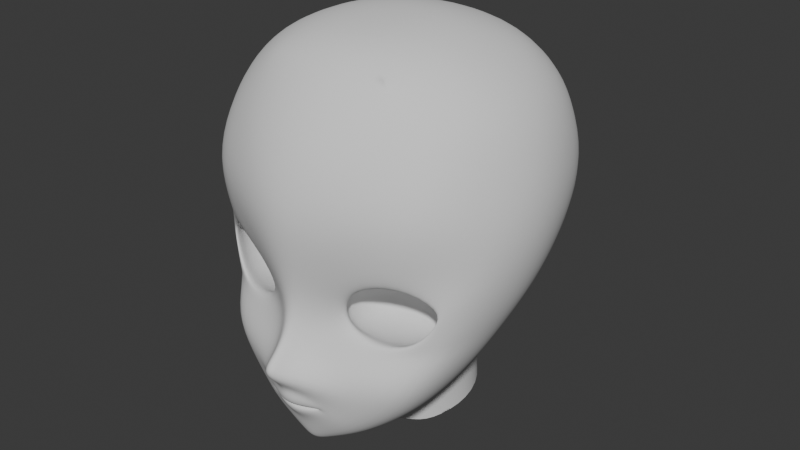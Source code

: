 # Source: regular.blend  (saved by Blender 5.0.119; exported with 4.5.12 LTS)
import bpy
from mathutils import Matrix  # noqa: F401  (used for matrix-valued properties, if any)

bpy.ops.wm.read_factory_settings(use_empty=True)
scene = bpy.context.scene
scene.name = 'Scene'

# ---- collections
col_collection = bpy.data.collections.new('Collection'); scene.collection.children.link(col_collection)

# ---- world
world_world = bpy.data.worlds.new('World'); scene.world = world_world
world_world.use_nodes = True; world_world.node_tree.nodes.clear()
_N = world_world.node_tree.nodes; _L = world_world.node_tree.links
n0 = _N.new('ShaderNodeOutputWorld'); n0.name = 'World Output'; n0.location = (200, 100)
n1 = _N.new('ShaderNodeBackground'); n1.name = 'Background'; n1.location = (-200, 100)
n1.inputs[0].default_value = (0.05088, 0.05088, 0.05088, 1.0)
_L.new(n1.outputs[0], n0.inputs[0])
n0.is_active_output = True
world_world.color = (0.05088, 0.05088, 0.05088)
world_world.sun_shadow_jitter_overblur = 0.0

# ---- meshes
me_plane = bpy.data.meshes.new('Plane')
me_plane.from_pydata([(0.5008, -0.4229, 0.5799), (0.0, -0.6963, 0.2817), (0.3465, -0.5016, 0.4494), (0.2444, -0.5554, 0.3884), (0.08497, -0.6411, 0.3223), (0.8554, -0.1689, 1.613), (0.8455, -0.1948, 1.384), (0.7742, -0.2273, 1.142), (0.7191, -0.2688, 1.004), (0.6341, -0.3452, 0.7821), (0.0, -0.7407, 0.3206), (0.0, -0.7866, 0.4733), (0.0, -0.9045, 0.7144), (0.0, -1.002, 0.8107), (0.0, -1.009, 0.865), (0.0, -0.9526, 0.9081), (0.0, -0.8575, 1.005), (0.0, -0.8326, 1.158), (0.0, -0.8824, 1.352), (0.0, -0.936, 1.629), (0.02434, -0.9236, 0.9196), (0.02564, -0.9959, 0.865), (0.01995, -0.8545, 1.019), (0.03897, -0.8235, 1.163), (0.1129, -0.8575, 1.369), (0.2024, -0.8893, 1.624), (0.06012, -0.968, 0.7968), (0.3546, -0.786, 0.8348), (0.2914, -0.7929, 0.7245), (0.4009, -0.7132, 0.9336), (0.4204, -0.6783, 0.9794), (0.5466, -0.7033, 1.424), (0.6405, -0.6752, 1.643), (0.2223, -0.8066, 0.6309), (0.6065, -0.6952, 0.8136), (0.5162, -0.6916, 0.6512), (0.6703, -0.5543, 0.9902), (0.7229, -0.4784, 1.136), (0.7672, -0.4644, 1.377), (0.7863, -0.435, 1.615), (0.3408, -0.7081, 0.497), (0.09473, -0.817, 0.8766), (0.116, -0.7708, 1.006), (0.1445, -0.7644, 1.16), (0.2619, -0.8036, 1.377), (0.4322, -0.7961, 1.626), (0.04754, -0.8837, 0.7171), (0.4928, -0.6753, 1.332), (0.5454, -0.6354, 1.023), (0.6283, -0.5926, 1.133), (0.6494, -0.58, 1.224), (0.2316, -0.7162, 1.025), (0.2057, -0.7317, 1.16), (0.3159, -0.7478, 1.288), (0.4235, -0.6437, 0.9822), (0.4814, -0.633, 1.317), (0.5556, -0.5886, 1.024), (0.6384, -0.5459, 1.134), (0.6596, -0.5332, 1.226), (0.2417, -0.6694, 1.026), (0.2158, -0.685, 1.162), (0.326, -0.701, 1.29), (0.414, -0.5458, 0.9456), (0.4797, -0.5355, 1.343), (0.5747, -0.5332, 0.9708), (0.6865, -0.4755, 1.119), (0.7151, -0.4584, 1.243), (0.1511, -0.6423, 0.9736), (0.1161, -0.6632, 1.156), (0.2649, -0.685, 1.329), (0.3964, -0.3532, 0.9413), (0.4686, -0.3466, 1.343), (0.5747, -0.3274, 0.9708), (0.6865, -0.3274, 1.119), (0.7151, -0.3274, 1.243), (0.1511, -0.3274, 0.9736), (0.1161, -0.3274, 1.156), (0.2649, -0.3274, 1.329), (0.425, -0.2481, 1.149), (0.06607, -0.7352, 0.3338), (0.2055, -0.7217, 0.4031), (0.07409, -0.7924, 0.496), (0.1704, -0.8017, 0.5491), (0.0, -0.8451, 0.5954), (0.0, -0.8563, 0.6092), (0.137, -0.8181, 0.6057), (0.0604, -0.8482, 0.6091), (0.07074, -0.8322, 0.5967), (0.133, -0.8162, 0.6029), (0.0, -0.7937, 0.5954), (0.0, -0.8048, 0.6092), (0.137, -0.7667, 0.6057), (0.0604, -0.7967, 0.6091), (0.07074, -0.7808, 0.5967), (0.133, -0.7648, 0.6029), (0.0, -0.7139, 0.4673), (0.0, -0.7273, 0.7312), (0.1547, -0.6815, 0.636), (0.06024, -0.7176, 0.7147), (0.06576, -0.6984, 0.4894), (0.163, -0.6792, 0.5559), (0.0, -0.4147, 0.4673), (0.0, -0.4147, 0.7312), (0.1547, -0.4147, 0.636), (0.06024, -0.4147, 0.7147), (0.06576, -0.4147, 0.4894), (0.163, -0.4147, 0.5559), (0.0, -0.8415, 0.5344), (0.07241, -0.831, 0.5454), (0.1517, -0.8089, 0.576), (0.1796, -0.8124, 0.6183), (0.05397, -0.8945, 0.6673), (0.0, -0.9089, 0.666), (0.0, -0.8605, 0.574), (0.1583, -0.8153, 0.612), (0.07158, -0.8488, 0.5801), (0.1423, -0.8126, 0.5894), (0.05718, -0.8731, 0.6118), (0.0, -0.8844, 0.6112), (0.8031, -0.1329, 1.88), (0.0, -0.8657, 1.876), (0.21, -0.8309, 1.876), (0.6158, -0.6024, 1.876), (0.7266, -0.3852, 1.883), (0.4205, -0.7361, 1.856), (0.8399, 0.1212, 1.616), (0.8229, 0.0923, 1.362), (0.7636, 0.06336, 1.147), (0.687, 0.01453, 0.9705), (0.7954, 0.1443, 1.861), (0.7064, 0.5307, 1.625), (0.6705, 0.5221, 1.387), (0.5944, 0.4419, 1.144), (0.5281, 0.3589, 1.006), (0.6487, 0.5006, 1.879), (0.4091, 0.8257, 1.63), (0.3852, 0.8144, 1.379), (0.3427, 0.7295, 1.165), (0.321, 0.6069, 1.009), (0.3664, 0.7684, 1.88), (0.0, 0.9087, 1.63), (0.0, 0.8853, 1.387), (0.0, 0.7835, 1.144), (0.0, 0.668, 1.006), (0.0, 0.8656, 1.88), (0.0, 0.5166, 0.253), (-0.2096, 0.4201, 0.2308), (-0.2964, 0.1872, 0.1773), (-0.2096, -0.04571, 0.1237), (0.0, -0.1422, 0.1015), (0.2096, -0.04571, 0.1237), (0.2964, 0.1872, 0.1773), (0.2096, 0.4201, 0.2308), (0.0, 0.4569, 0.6645), (-0.2416, 0.3631, 0.5661), (-0.3146, 0.1295, 0.5178), (-0.2225, -0.1021, 0.4141), (0.0, -0.198, 0.3712), (0.2225, -0.1021, 0.4141), (0.3146, 0.1295, 0.5178), (0.2416, 0.3631, 0.5661), (0.0, 0.5328, 0.8212), (-0.2848, 0.4113, 0.7606), (-0.4201, 0.0956, 0.6254), (-0.297, -0.2135, 0.4869), (0.0, -0.3416, 0.4296), (0.297, -0.2135, 0.4869), (0.4201, 0.0956, 0.6254), (0.2848, 0.4113, 0.7606), (0.1048, -0.09395, 0.1126), (0.1112, -0.15, 0.3927), (0.1485, -0.2775, 0.4583), (-0.1048, -0.09395, 0.1126), (-0.1112, -0.15, 0.3927), (-0.1485, -0.2775, 0.4583), (0.0, 0.5897, 0.9141), (0.3079, 0.4941, 0.8863), (0.4744, 0.2169, 0.8166), (0.261, -0.3953, 0.4315), (0.1293, -0.468, 0.3865), (0.0, -0.4981, 0.3697), (0.592, -0.07613, 0.7868), (0.4838, -0.2027, 0.6107), (0.3754, -0.311, 0.4972), (0.5596, -0.09045, 2.217), (0.0, -0.6322, 2.21), (0.1734, -0.6114, 2.209), (0.4231, -0.4744, 2.205), (0.5227, -0.2905, 2.225), (0.3239, -0.5499, 2.211), (0.5302, 0.1496, 2.213), (0.462, 0.3136, 2.202), (0.2711, 0.4746, 2.221), (0.0007184, 0.5352, 2.234), (-0.5008, -0.4229, 0.5799), (-0.3465, -0.5016, 0.4494), (-0.2444, -0.5554, 0.3884), (-0.08497, -0.6411, 0.3223), (-0.8554, -0.1689, 1.613), (-0.8455, -0.1948, 1.384), (-0.7742, -0.2273, 1.142), (-0.7191, -0.2688, 1.004), (-0.6341, -0.3452, 0.7821), (-0.02434, -0.9236, 0.9196), (-0.02564, -0.9959, 0.865), (-0.01995, -0.8545, 1.019), (-0.03897, -0.8235, 1.163), (-0.1129, -0.8575, 1.369), (-0.2024, -0.8893, 1.624), (-0.06012, -0.968, 0.7968), (-0.3546, -0.786, 0.8348), (-0.2914, -0.7929, 0.7245), (-0.4009, -0.7132, 0.9336), (-0.4204, -0.6783, 0.9794), (-0.5466, -0.7033, 1.424), (-0.6405, -0.6752, 1.643), (-0.2223, -0.8066, 0.6309), (-0.6065, -0.6952, 0.8136), (-0.5162, -0.6916, 0.6512), (-0.6703, -0.5543, 0.9902), (-0.7229, -0.4784, 1.136), (-0.7672, -0.4644, 1.377), (-0.7863, -0.435, 1.615), (-0.3408, -0.7081, 0.497), (-0.09473, -0.817, 0.8766), (-0.116, -0.7708, 1.006), (-0.1445, -0.7644, 1.16), (-0.2619, -0.8036, 1.377), (-0.4322, -0.7961, 1.626), (-0.04754, -0.8837, 0.7171), (-0.4928, -0.6753, 1.332), (-0.5454, -0.6354, 1.023), (-0.6283, -0.5926, 1.133), (-0.6494, -0.58, 1.224), (-0.2316, -0.7162, 1.025), (-0.2057, -0.7317, 1.16), (-0.3159, -0.7478, 1.288), (-0.4235, -0.6437, 0.9822), (-0.4814, -0.633, 1.317), (-0.5556, -0.5886, 1.024), (-0.6384, -0.5459, 1.134), (-0.6596, -0.5332, 1.226), (-0.2417, -0.6694, 1.026), (-0.2158, -0.685, 1.162), (-0.326, -0.701, 1.29), (-0.414, -0.5458, 0.9456), (-0.4797, -0.5355, 1.343), (-0.5747, -0.5332, 0.9708), (-0.6865, -0.4755, 1.119), (-0.7151, -0.4584, 1.243), (-0.1511, -0.6423, 0.9736), (-0.1161, -0.6632, 1.156), (-0.2649, -0.685, 1.329), (-0.3964, -0.3532, 0.9413), (-0.4686, -0.3466, 1.343), (-0.5747, -0.3274, 0.9708), (-0.6865, -0.3274, 1.119), (-0.7151, -0.3274, 1.243), (-0.1511, -0.3274, 0.9736), (-0.1161, -0.3274, 1.156), (-0.2649, -0.3274, 1.329), (-0.425, -0.2481, 1.149), (-0.06607, -0.7352, 0.3338), (-0.2055, -0.7217, 0.4031), (-0.07409, -0.7924, 0.496), (-0.1704, -0.8017, 0.5491), (-0.137, -0.8181, 0.6057), (-0.0604, -0.8482, 0.6091), (-0.07074, -0.8322, 0.5967), (-0.133, -0.8162, 0.6029), (-0.137, -0.7667, 0.6057), (-0.0604, -0.7967, 0.6091), (-0.07074, -0.7808, 0.5967), (-0.133, -0.7648, 0.6029), (-0.1547, -0.6815, 0.636), (-0.06024, -0.7176, 0.7147), (-0.06576, -0.6984, 0.4894), (-0.163, -0.6792, 0.5559), (-0.1547, -0.4147, 0.636), (-0.06024, -0.4147, 0.7147), (-0.06576, -0.4147, 0.4894), (-0.163, -0.4147, 0.5559), (-0.07241, -0.831, 0.5454), (-0.1517, -0.8089, 0.576), (-0.1796, -0.8124, 0.6183), (-0.05397, -0.8945, 0.6673), (-0.1583, -0.8153, 0.612), (-0.07158, -0.8488, 0.5801), (-0.1423, -0.8126, 0.5894), (-0.05718, -0.8731, 0.6118), (-0.8031, -0.1329, 1.88), (-0.21, -0.8309, 1.876), (-0.6158, -0.6024, 1.876), (-0.7266, -0.3852, 1.883), (-0.4205, -0.7361, 1.856), (-0.8399, 0.1212, 1.616), (-0.8229, 0.0923, 1.362), (-0.7636, 0.06336, 1.147), (-0.687, 0.01453, 0.9705), (-0.7954, 0.1443, 1.861), (-0.7064, 0.5307, 1.625), (-0.6705, 0.5221, 1.387), (-0.5944, 0.4419, 1.144), (-0.5281, 0.3589, 1.006), (-0.6487, 0.5006, 1.879), (-0.4091, 0.8257, 1.63), (-0.3852, 0.8144, 1.379), (-0.3427, 0.7295, 1.165), (-0.321, 0.6069, 1.009), (-0.3664, 0.7684, 1.88), (0.2096, 0.4201, 0.2308), (0.2964, 0.1872, 0.1773), (0.2096, -0.04571, 0.1237), (-0.2096, -0.04571, 0.1237), (-0.2964, 0.1872, 0.1773), (-0.2096, 0.4201, 0.2308), (0.2225, 0.361, 0.6215), (0.3146, 0.1295, 0.5178), (0.2225, -0.1021, 0.4141), (-0.2225, -0.1021, 0.4141), (-0.3146, 0.1295, 0.5178), (-0.2416, 0.3631, 0.5661), (0.297, 0.4047, 0.7638), (0.4201, 0.0956, 0.6254), (0.297, -0.2135, 0.4869), (-0.297, -0.2135, 0.4869), (-0.4201, 0.0956, 0.6254), (-0.2848, 0.4113, 0.7606), (-0.1048, -0.09395, 0.1126), (-0.1112, -0.15, 0.3927), (-0.1485, -0.2775, 0.4583), (0.1048, -0.09395, 0.1126), (0.1112, -0.15, 0.3927), (0.1485, -0.2775, 0.4583), (-0.3079, 0.4941, 0.8863), (-0.4744, 0.2169, 0.8166), (-0.261, -0.3953, 0.4315), (-0.1293, -0.468, 0.3865), (-0.592, -0.07613, 0.7868), (-0.4838, -0.2027, 0.6107), (-0.3754, -0.311, 0.4972), (-0.5596, -0.09045, 2.217), (-0.1734, -0.6114, 2.209), (-0.4231, -0.4744, 2.205), (-0.5227, -0.2905, 2.225), (-0.3239, -0.5499, 2.211), (-0.5319, 0.1524, 2.21), (-0.4636, 0.3159, 2.194), (-0.2711, 0.4746, 2.221), (0.2327, -0.4718, 2.288), (0.2753, -0.2836, 2.332), (0.2952, -0.05841, 2.345), (0.2811, 0.1685, 2.32), (0.0, -0.4842, 2.308), (0.0, -0.284, 2.348), (0.0, -0.02915, 2.366), (0.0001313, 0.182, 2.355), (-0.2327, -0.4718, 2.288), (-0.2753, -0.2836, 2.332), (-0.2952, -0.05841, 2.345), (-0.2811, 0.1685, 2.32), (0.5381, -0.5265, 2.06), (0.6633, -0.3588, 2.055), (0.5791, 0.4417, 2.054), (0.3213, 0.6595, 2.061), (0.7221, -0.1111, 2.058), (0.0, 0.7339, 2.065), (0.0, -0.7599, 2.059), (0.1864, -0.7372, 2.055), (0.6966, 0.1488, 2.056), (0.3729, -0.6623, 2.046), (-0.5381, -0.5265, 2.06), (-0.6633, -0.3588, 2.055), (-0.5791, 0.4417, 2.054), (-0.3213, 0.6595, 2.061), (-0.7221, -0.1111, 2.058), (-0.1864, -0.7372, 2.055), (-0.6973, 0.1504, 2.055), (-0.3729, -0.6623, 2.046)], [(189, 347)], [(20, 15, 14, 21), (22, 16, 15, 20), (23, 17, 16, 22), (24, 18, 17, 23), (25, 19, 18, 24), (21, 14, 13, 26), (45, 25, 24, 44), (44, 24, 23, 43), (43, 23, 22, 42), (42, 22, 20, 41), (41, 20, 21, 26), (34, 27, 28, 35), (36, 29, 27, 34), (42, 51, 52, 43), (38, 50, 49, 37), (39, 32, 31, 38), (35, 28, 33, 40), (0, 35, 40, 2), (5, 39, 38, 6), (6, 38, 37, 7), (7, 37, 36, 8), (8, 36, 34, 9), (9, 34, 35, 0), (27, 41, 26, 28), (29, 42, 41, 27), (36, 48, 30, 29), (31, 47, 50, 38), (32, 45, 44, 31), (28, 26, 46, 33), (13, 12, 46, 26), (44, 53, 47, 31), (29, 30, 51, 42), (43, 52, 53, 44), (37, 49, 48, 36), (53, 61, 55, 47), (49, 57, 56, 48), (47, 55, 58, 50), (51, 59, 60, 52), (30, 54, 59, 51), (48, 56, 54, 30), (52, 60, 61, 53), (50, 58, 57, 49), (61, 69, 63, 55), (56, 64, 62, 54), (58, 66, 65, 57), (59, 67, 68, 60), (54, 62, 67, 59), (55, 63, 66, 58), (57, 65, 64, 56), (60, 68, 69, 61), (68, 76, 77, 69), (69, 77, 71, 63), (64, 72, 70, 62), (66, 74, 73, 65), (67, 75, 76, 68), (62, 70, 75, 67), (63, 71, 74, 66), (65, 73, 72, 64), (73, 74, 71, 78), (78, 71, 77, 76), (72, 73, 78, 70), (70, 78, 76, 75), (82, 80, 40, 33), (11, 10, 79, 81), (81, 79, 80, 82), (2, 40, 80, 3), (3, 80, 79, 4), (1, 4, 79, 10), (115, 87, 83, 113), (116, 88, 87, 115), (117, 86, 85, 114), (118, 84, 86, 117), (114, 85, 88, 116), (88, 94, 93, 87), (85, 91, 94, 88), (86, 92, 91, 85), (87, 93, 89, 83), (84, 90, 92, 86), (90, 96, 98, 92), (94, 100, 99, 93), (91, 97, 100, 94), (92, 98, 97, 91), (93, 99, 95, 89), (96, 102, 104, 98), (100, 106, 105, 99), (97, 103, 106, 100), (98, 104, 103, 97), (99, 105, 101, 95), (104, 102, 101, 105), (103, 104, 105, 106), (33, 110, 109, 82), (12, 112, 111, 46), (46, 111, 110, 33), (82, 109, 108, 81), (81, 108, 107, 11), (110, 114, 116, 109), (112, 118, 117, 111), (111, 117, 114, 110), (109, 116, 115, 108), (108, 115, 113, 107), (32, 122, 124, 45), (25, 121, 120, 19), (5, 119, 123, 39), (39, 123, 122, 32), (45, 124, 121, 25), (6, 126, 125, 5), (5, 125, 129, 119), (7, 127, 126, 6), (8, 128, 127, 7), (125, 130, 134, 129), (127, 132, 131, 126), (128, 133, 132, 127), (126, 131, 130, 125), (130, 135, 139, 134), (132, 137, 136, 131), (133, 138, 137, 132), (131, 136, 135, 130), (136, 141, 140, 135), (135, 140, 144, 139), (137, 142, 141, 136), (138, 143, 142, 137), (152, 160, 159, 151), (169, 170, 157, 149), (148, 156, 155, 147), (146, 154, 153, 145), (145, 153, 160, 152), (151, 159, 158, 150), (172, 173, 156, 148), (147, 155, 154, 146), (173, 174, 164, 156), (155, 163, 162, 154), (160, 168, 167, 159), (170, 171, 165, 157), (156, 164, 163, 155), (154, 162, 161, 153), (153, 161, 168, 160), (159, 167, 166, 158), (175, 176, 168, 161), (176, 177, 167, 168), (158, 166, 171, 170), (150, 158, 170, 169), (157, 165, 174, 173), (149, 157, 173, 172), (178, 179, 171, 166), (179, 180, 165, 171), (138, 133, 177, 176), (143, 138, 176, 175), (4, 1, 180, 179), (3, 4, 179, 178), (3, 178, 183, 2), (2, 183, 182, 0), (0, 182, 181, 9), (9, 181, 128, 8), (128, 181, 177, 133), (167, 177, 181, 182), (166, 167, 182, 183), (178, 166, 183), (362, 188, 187, 361), (364, 192, 191, 363), (365, 184, 188, 362), (366, 193, 192, 364), (368, 186, 185, 367), (369, 190, 184, 365), (363, 191, 190, 369), (361, 187, 189, 370), (370, 189, 186, 368), (203, 204, 14, 15), (205, 203, 15, 16), (206, 205, 16, 17), (207, 206, 17, 18), (208, 207, 18, 19), (204, 209, 13, 14), (228, 227, 207, 208), (227, 226, 206, 207), (226, 225, 205, 206), (225, 224, 203, 205), (224, 209, 204, 203), (217, 218, 211, 210), (219, 217, 210, 212), (225, 226, 235, 234), (221, 220, 232, 233), (222, 221, 214, 215), (218, 223, 216, 211), (194, 195, 223, 218), (198, 199, 221, 222), (199, 200, 220, 221), (200, 201, 219, 220), (201, 202, 217, 219), (202, 194, 218, 217), (210, 211, 209, 224), (212, 210, 224, 225), (219, 212, 213, 231), (214, 221, 233, 230), (215, 214, 227, 228), (211, 216, 229, 209), (13, 209, 229, 12), (227, 214, 230, 236), (212, 225, 234, 213), (226, 227, 236, 235), (220, 219, 231, 232), (236, 230, 238, 244), (232, 231, 239, 240), (230, 233, 241, 238), (234, 235, 243, 242), (213, 234, 242, 237), (231, 213, 237, 239), (235, 236, 244, 243), (233, 232, 240, 241), (244, 238, 246, 252), (239, 237, 245, 247), (241, 240, 248, 249), (242, 243, 251, 250), (237, 242, 250, 245), (238, 241, 249, 246), (240, 239, 247, 248), (243, 244, 252, 251), (251, 252, 260, 259), (252, 246, 254, 260), (247, 245, 253, 255), (249, 248, 256, 257), (250, 251, 259, 258), (245, 250, 258, 253), (246, 249, 257, 254), (248, 247, 255, 256), (256, 261, 254, 257), (261, 259, 260, 254), (255, 253, 261, 256), (253, 258, 259, 261), (265, 216, 223, 263), (11, 264, 262, 10), (264, 265, 263, 262), (195, 196, 263, 223), (196, 197, 262, 263), (1, 10, 262, 197), (287, 113, 83, 268), (288, 287, 268, 269), (289, 286, 266, 267), (118, 289, 267, 84), (286, 288, 269, 266), (269, 268, 272, 273), (266, 269, 273, 270), (267, 266, 270, 271), (268, 83, 89, 272), (84, 267, 271, 90), (90, 271, 275, 96), (273, 272, 276, 277), (270, 273, 277, 274), (271, 270, 274, 275), (272, 89, 95, 276), (96, 275, 279, 102), (277, 276, 280, 281), (274, 277, 281, 278), (275, 274, 278, 279), (276, 95, 101, 280), (279, 280, 101, 102), (278, 281, 280, 279), (216, 265, 283, 284), (12, 229, 285, 112), (229, 216, 284, 285), (265, 264, 282, 283), (264, 11, 107, 282), (284, 283, 288, 286), (112, 285, 289, 118), (285, 284, 286, 289), (283, 282, 287, 288), (282, 107, 113, 287), (215, 228, 294, 292), (208, 19, 120, 291), (198, 222, 293, 290), (222, 215, 292, 293), (228, 208, 291, 294), (199, 198, 295, 296), (198, 290, 299, 295), (200, 199, 296, 297), (201, 200, 297, 298), (295, 299, 304, 300), (297, 296, 301, 302), (298, 297, 302, 303), (296, 295, 300, 301), (300, 304, 309, 305), (302, 301, 306, 307), (303, 302, 307, 308), (301, 300, 305, 306), (306, 305, 140, 141), (305, 309, 144, 140), (307, 306, 141, 142), (308, 307, 142, 143), (315, 314, 320, 321), (328, 149, 157, 329), (312, 311, 317, 318), (310, 145, 153, 316), (145, 315, 321, 153), (314, 313, 319, 320), (331, 312, 318, 332), (311, 310, 316, 317), (332, 318, 324, 333), (317, 316, 322, 323), (321, 320, 326, 327), (329, 157, 165, 330), (318, 317, 323, 324), (316, 153, 161, 322), (153, 321, 327, 161), (320, 319, 325, 326), (175, 161, 327, 334), (334, 327, 326, 335), (319, 329, 330, 325), (313, 328, 329, 319), (157, 332, 333, 165), (149, 331, 332, 157), (336, 325, 330, 337), (337, 330, 165, 180), (308, 334, 335, 303), (143, 175, 334, 308), (197, 337, 180, 1), (196, 336, 337, 197), (196, 195, 340, 336), (195, 194, 339, 340), (194, 202, 338, 339), (202, 201, 298, 338), (298, 303, 335, 338), (326, 339, 338, 335), (325, 340, 339, 326), (336, 340, 325), (372, 371, 343, 344), (374, 373, 347, 348), (375, 372, 344, 341), (366, 374, 348, 193), (376, 367, 185, 342), (377, 375, 341, 346), (373, 377, 346, 347), (371, 378, 345, 343), (378, 376, 342, 345), (189, 187, 349, 186), (186, 349, 353, 185), (185, 353, 357, 342), (344, 343, 357, 358), (187, 188, 350, 349), (349, 350, 354, 353), (353, 354, 358, 357), (342, 357, 343, 345), (188, 184, 351, 350), (350, 351, 355, 354), (354, 355, 359, 358), (358, 359, 341, 344), (184, 190, 352, 351), (351, 352, 356, 355), (355, 356, 360, 359), (359, 360, 346, 341), (190, 191, 192, 352), (352, 192, 193, 356), (356, 193, 348, 360), (360, 348, 347, 346), (294, 291, 376, 378), (292, 294, 378, 371), (304, 299, 377, 373), (299, 290, 375, 377), (291, 120, 367, 376), (144, 309, 374, 366), (290, 293, 372, 375), (309, 304, 373, 374), (293, 292, 371, 372), (124, 370, 368, 121), (122, 361, 370, 124), (134, 363, 369, 129), (129, 369, 365, 119), (121, 368, 367, 120), (144, 366, 364, 139), (119, 365, 362, 123), (139, 364, 363, 134), (123, 362, 361, 122)])
me_plane.polygons.foreach_set('use_smooth', [True] * 370)
_uv = me_plane.uv_layers.new(name='UVMap')
_uv.uv.foreach_set('vector', [0.0, 0.0, 0.0, 0.0, 0.0, 0.0, 0.0, 0.0, 0.0, 0.0, 0.0, 0.0, 0.0, 0.0, 0.0, 0.0, 0.0, 0.0, 0.0, 0.0, 0.0, 0.0, 0.0, 0.0, 0.0, 0.0, 0.0, 0.0, 0.0, 0.0, 0.0, 0.0, 0.0, 0.0, 0.0, 0.0, 0.0, 0.0, 0.0, 0.0, 0.0, 0.0, 0.0, 0.0, 0.0, 0.0, 0.0, 0.0, 0.0, 0.0, 0.0, 0.0, 0.0, 0.0, 0.0, 0.0, 0.0, 0.0, 0.0, 0.0, 0.0, 0.0, 0.0, 0.0, 0.0, 0.0, 0.0, 0.0, 0.0, 0.0, 0.0, 0.0, 0.0, 0.0, 0.0, 0.0, 0.0, 0.0, 0.0, 0.0, 0.0, 0.0, 0.0, 0.0, 0.0, 0.0, 0.0, 0.0, 0.0, 0.0, 0.0, 0.0, 0.0, 0.0, 0.0, 0.0, 0.0, 0.0, 0.0, 0.0, 0.0, 0.0, 0.0, 0.0, 0.0, 0.0, 0.0, 0.0, 0.0, 0.0, 0.0, 0.0, 0.0, 0.0, 0.0, 0.0, 0.0, 0.0, 0.0, 0.0, 0.0, 0.0, 0.0, 0.0, 0.0, 0.0, 0.0, 0.0, 0.0, 0.0, 0.0, 0.0, 0.0, 0.0, 0.0, 0.0, 0.0, 0.0, 0.0, 0.0, 0.0, 0.0, 0.0, 0.0, 0.0, 0.0, 0.0, 0.0, 0.0, 0.0, 0.0, 0.0, 0.0, 0.0, 0.0, 0.0, 0.0, 0.0, 0.0, 0.0, 0.0, 0.0, 0.0, 0.0, 0.0, 0.0, 0.0, 0.0, 0.0, 0.0, 0.0, 0.0, 0.0, 0.0, 0.0, 0.0, 0.0, 0.0, 0.0, 0.0, 0.0, 0.0, 0.0, 0.0, 0.0, 0.0, 0.0, 0.0, 0.0, 0.0, 0.0, 0.0, 0.0, 0.0, 0.0, 0.0, 0.0, 0.0, 0.0, 0.0, 0.0, 0.0, 0.0, 0.0, 0.0, 0.0, 0.0, 0.0, 0.0, 0.0, 0.0, 0.0, 0.0, 0.0, 0.0, 0.0, 0.0, 0.0, 0.0, 0.0, 0.0, 0.0, 0.0, 0.0, 0.0, 0.0, 0.0, 0.0, 0.0, 0.0, 0.0, 0.0, 0.0, 0.0, 0.0, 0.0, 0.0, 0.0, 0.0, 0.0, 0.0, 0.0, 0.0, 0.0, 0.0, 0.0, 0.0, 0.0, 0.0, 0.0, 0.0, 0.0, 0.0, 0.0, 0.0, 0.0, 0.0, 0.0, 0.0, 0.0, 0.0, 0.0, 0.0, 0.0, 0.0, 0.0, 0.0, 0.0, 0.0, 0.0, 0.0, 0.0, 0.0, 0.0, 0.0, 0.0, 0.0, 0.0, 0.0, 0.0, 0.0, 0.0, 0.0, 0.0, 0.0, 0.0, 0.0, 0.0, 0.0, 0.0, 0.0, 0.0, 0.0, 0.0, 0.0, 0.0, 0.0, 0.0, 0.0, 0.0, 0.0, 0.0, 0.0, 0.0, 0.0, 0.0, 0.0, 0.0, 0.0, 0.0, 0.0, 0.0, 0.0, 0.0, 0.0, 0.0, 0.0, 0.0, 0.0, 0.0, 0.0, 0.0, 0.0, 0.0, 0.0, 0.0, 0.0, 0.0, 0.0, 0.0, 0.0, 0.0, 0.0, 0.0, 0.0, 0.0, 0.0, 0.0, 0.0, 0.0, 0.0, 0.0, 0.0, 0.0, 0.0, 0.0, 0.0, 0.0, 0.0, 0.0, 0.0, 0.0, 0.0, 0.0, 0.0, 0.0, 0.0, 0.0, 0.0, 0.0, 0.0, 0.0, 0.0, 0.0, 0.0, 0.0, 0.0, 0.0, 0.0, 0.0, 0.0, 0.0, 0.0, 0.0, 0.0, 0.0, 0.0, 0.0, 0.0, 0.0, 0.0, 0.0, 0.0, 0.0, 0.0, 0.0, 0.0, 0.0, 0.0, 0.0, 0.0, 0.0, 0.0, 0.0, 0.0, 0.0, 0.0, 0.0, 0.0, 0.0, 0.0, 0.0, 0.0, 0.0, 0.0, 0.0, 0.0, 0.0, 0.0, 0.0, 0.0, 0.0, 0.0, 0.0, 0.0, 0.0, 0.0, 0.0, 0.0, 0.0, 0.0, 0.0, 0.0, 0.0, 0.0, 0.0, 0.0, 0.0, 0.0, 0.0, 0.0, 0.0, 0.0, 0.0, 0.0, 0.0, 0.0, 0.0, 0.0, 0.0, 0.0, 0.0, 0.0, 0.0, 0.0, 0.0, 0.0, 0.0, 0.0, 0.0, 0.0, 0.0, 0.0, 0.0, 0.0, 0.0, 0.0, 0.0, 0.0, 0.0, 0.0, 0.0, 0.0, 0.0, 0.0, 0.0, 0.0, 0.0, 0.0, 0.0, 0.0, 0.0, 0.0, 0.0, 0.0, 0.0, 0.0, 0.0, 0.0, 0.0, 0.0, 0.0, 0.0, 0.0, 0.0, 0.0, 0.0, 0.0, 0.0, 0.0, 0.0, 0.0, 0.0, 0.0, 0.0, 0.0, 0.0, 0.0, 0.0, 0.0, 0.0, 0.0, 0.0, 0.0, 0.0, 0.0, 0.0, 0.0, 0.0, 0.0, 0.0, 0.0, 0.0, 0.0, 0.0, 0.0, 0.0, 0.0, 0.0, 0.0, 0.0, 0.0, 0.0, 0.0, 0.0, 0.0, 0.0, 0.0, 0.0, 0.0, 0.0, 0.0, 0.0, 0.0, 0.0, 0.0, 0.0, 0.0, 0.0, 0.0, 0.0, 0.0, 0.0, 0.0, 0.0, 0.0, 0.0, 0.0, 0.0, 0.0, 0.0, 0.0, 0.0, 0.0, 0.0, 0.0, 0.0, 0.0, 0.0, 0.0, 0.0, 0.0, 0.0, 0.0, 0.0, 0.0, 0.0, 0.0, 0.0, 0.0, 0.0, 0.0, 0.0, 0.0, 0.0, 0.0, 0.0, 0.0, 0.0, 0.0, 0.0, 0.0, 0.0, 0.0, 0.0, 0.0, 0.0, 0.0, 0.0, 0.0, 0.0, 0.0, 0.0, 0.0, 0.0, 0.0, 0.0, 0.0, 0.0, 0.0, 0.0, 0.0, 0.0, 0.0, 0.0, 0.0, 0.0, 0.0, 0.0, 0.0, 0.0, 0.0, 0.0, 0.0, 0.0, 0.0, 0.0, 0.0, 0.0, 0.0, 0.0, 0.0, 0.0, 0.0, 0.0, 0.0, 0.0, 0.0, 0.0, 0.0, 0.0, 0.0, 0.0, 0.0, 0.0, 0.0, 0.0, 0.0, 0.0, 0.0, 0.0, 0.0, 0.0, 0.0, 0.0, 0.0, 0.0, 0.0, 0.0, 0.0, 0.0, 0.0, 0.0, 0.0, 0.0, 0.0, 0.0, 0.0, 0.0, 0.0, 0.0, 0.0, 0.0, 0.0, 0.0, 0.0, 0.0, 0.0, 0.0, 0.0, 0.0, 0.0, 0.0, 0.0, 0.0, 0.0, 0.0, 0.0, 0.0, 0.0, 0.0, 0.0, 0.0, 0.0, 0.0, 0.0, 0.0, 0.0, 0.0, 0.0, 0.0, 0.0, 0.0, 0.0, 0.0, 0.0, 0.0, 0.0, 0.0, 0.0, 0.0, 0.0, 0.0, 0.0, 0.0, 0.0, 0.0, 0.0, 0.0, 0.0, 0.0, 0.0, 0.0, 0.0, 0.0, 0.0, 0.0, 0.0, 0.0, 0.0, 0.0, 0.0, 0.0, 0.0, 0.0, 0.0, 0.0, 0.0, 0.0, 0.0, 0.0, 0.0, 0.0, 0.0, 0.0, 0.0, 0.0, 0.0, 0.0, 0.0, 0.0, 0.0, 0.0, 0.0, 0.0, 0.0, 0.0, 0.0, 0.0, 0.0, 0.0, 0.0, 0.0, 0.0, 0.0, 0.0, 0.0, 0.0, 0.0, 0.0, 0.0, 0.0, 0.0, 0.0, 0.0, 0.0, 0.0, 0.0, 0.0, 0.0, 0.0, 0.0, 0.0, 0.0, 0.0, 0.0, 0.0, 0.0, 0.0, 0.0, 0.0, 0.0, 0.0, 0.0, 0.0, 0.0, 0.0, 0.0, 0.0, 0.0, 0.0, 0.0, 0.0, 0.0, 0.0, 0.0, 0.0, 0.0, 0.0, 0.0, 0.0, 0.0, 0.0, 0.0, 0.0, 0.0, 0.0, 0.0, 0.0, 0.0, 0.0, 0.0, 0.0, 0.0, 0.0, 0.0, 0.0, 0.0, 0.0, 0.0, 0.0, 0.0, 0.0, 0.0, 0.0, 0.0, 0.0, 0.0, 0.0, 0.0, 0.0, 0.0, 0.0, 0.0, 0.0, 0.0, 0.0, 0.0, 0.0, 0.0, 0.0, 0.0, 0.0, 0.0, 0.0, 0.0, 0.0, 0.0, 0.0, 0.0, 0.0, 0.0, 0.0, 0.0, 0.0, 0.0, 0.0, 0.0, 0.0, 0.0, 0.0, 0.0, 0.0, 0.0, 0.0, 0.0, 0.0, 0.0, 0.0, 0.0, 0.0, 0.0, 0.0, 0.0, 0.0, 0.0, 0.0, 0.0, 0.0, 0.0, 0.0, 0.0, 0.0, 0.0, 0.0, 0.0, 0.0, 0.0, 0.0, 0.0, 0.0, 0.0, 0.0, 0.0, 0.0, 0.0, 0.0, 0.0, 0.0, 0.0, 0.0, 0.0, 0.0, 0.0, 0.0, 0.0, 0.0, 0.0, 0.0, 0.0, 0.0, 0.0, 0.0, 0.0, 0.0, 0.0, 0.0, 0.0, 0.0, 0.0, 0.0, 0.0, 0.0, 0.0, 0.0, 0.0, 0.0, 0.0, 0.0, 0.0, 0.0, 0.0, 0.0, 0.0, 0.0, 0.0, 0.0, 0.0, 0.0, 0.0, 0.0, 0.0, 0.0, 0.0, 0.0, 0.0, 0.0, 0.0, 0.0, 0.0, 0.0, 0.0, 0.0, 0.0, 0.0, 0.0, 0.0, 0.0, 0.0, 0.0, 0.0, 0.0, 0.0, 0.0, 0.0, 0.0, 0.0, 0.0, 0.0, 0.0, 0.0, 0.0, 0.0, 0.0, 0.0, 0.0, 0.0, 0.0, 0.0, 0.0, 0.0, 0.0, 0.0, 0.0, 0.0, 0.0, 0.0, 0.0, 0.0, 0.0, 0.0, 0.0, 0.0, 0.0, 0.0, 0.0, 0.0, 0.0, 0.0, 0.0, 0.0, 0.0, 0.0, 0.0, 0.0, 0.0, 0.0, 0.0, 0.0, 0.0, 0.0, 0.0, 0.0, 0.0, 0.0, 0.0, 0.0, 0.0, 0.0, 0.0, 0.0, 0.0, 0.0, 0.0, 0.0, 0.0, 0.0, 0.0, 0.0, 0.0, 0.0, 0.0, 0.0, 0.0, 0.0, 0.0, 0.0, 0.0, 0.0, 0.0, 0.0, 0.0, 0.0, 0.0, 0.0, 0.0, 0.0, 0.0, 0.0, 0.0, 0.0, 0.0, 0.0, 0.0, 0.0, 0.0, 0.0, 0.0, 0.0, 0.0, 0.0, 0.0, 0.0, 0.0, 0.0, 0.0, 0.0, 0.0, 0.0, 0.0, 0.0, 0.0, 0.0, 0.0, 0.0, 0.0, 0.0, 0.0, 0.0, 0.0, 0.0, 0.0, 0.0, 0.0, 0.0, 0.0, 0.0, 0.0, 0.0, 0.0, 0.0, 0.0, 0.0, 0.0, 0.0, 0.0, 0.0, 0.0, 0.0, 0.0, 0.0, 0.0, 0.0, 0.0, 0.0, 0.0, 0.0, 0.0, 0.0, 0.0, 0.0, 0.0, 0.0, 0.0, 0.0, 0.0, 0.0, 0.0, 0.0, 0.0, 0.0, 0.0, 0.0, 0.0, 0.0, 0.0, 0.0, 0.0, 0.0, 0.0, 0.0, 0.0, 0.0, 0.0, 0.0, 0.0, 0.0, 0.0, 0.0, 0.0, 0.0, 0.0, 0.0, 0.0, 0.0, 0.0, 0.0, 0.0, 0.0, 0.0, 0.0, 0.0, 0.0, 0.0, 0.0, 0.0, 0.0, 0.0, 0.0, 0.0, 0.0, 0.0, 0.0, 0.0, 0.0, 0.0, 0.0, 0.0, 0.0, 0.0, 0.0, 0.0, 0.0, 0.0, 0.0, 0.0, 0.0, 0.0, 0.0, 0.0, 0.0, 0.0, 0.0, 0.0, 0.0, 0.0, 0.0, 0.0, 0.0, 0.0, 0.0, 0.0, 0.0, 0.0, 0.0, 0.0, 0.0, 0.0, 0.0, 0.0, 0.0, 0.0, 0.0, 0.0, 0.0, 0.0, 0.0, 0.0, 0.0, 0.0, 0.0, 0.0, 0.0, 0.0, 0.0, 0.0, 0.0, 0.0, 0.0, 0.0, 0.0, 0.0, 0.0, 0.0, 0.0, 0.0, 0.0, 0.0, 0.0, 0.0, 0.0, 0.0, 0.0, 0.0, 0.0, 0.0, 0.0, 0.0, 0.0, 0.0, 0.0, 0.0, 0.0, 0.0, 0.0, 0.0, 0.0, 0.0, 0.0, 0.0, 0.0, 0.0, 0.0, 0.0, 0.0, 0.0, 0.0, 0.0, 0.0, 0.0, 0.0, 0.0, 0.0, 0.0, 0.0, 0.0, 0.0, 0.0, 0.0, 0.0, 0.0, 0.0, 0.0, 0.0, 0.0, 0.0, 0.0, 0.0, 0.0, 0.0, 0.0, 0.0, 0.0, 0.0, 0.0, 0.0, 0.0, 0.0, 0.0, 0.0, 0.0, 0.0, 0.0, 0.0, 0.0, 0.0, 0.0, 0.0, 0.0, 0.0, 0.0, 0.0, 0.0, 0.0, 0.0, 0.0, 0.0, 0.0, 0.0, 0.0, 0.0, 0.0, 0.0, 0.0, 0.0, 0.0, 0.0, 0.0, 0.0, 0.0, 0.0, 0.0, 0.0, 0.0, 0.0, 0.0, 0.0, 0.0, 0.0, 0.0, 0.0, 0.0, 0.0, 0.0, 0.0, 0.0, 0.0, 0.0, 0.0, 0.0, 0.0, 0.0, 0.0, 0.0, 0.0, 0.0, 0.0, 0.0, 0.0, 0.0, 0.0, 0.0, 0.0, 0.0, 0.0, 0.0, 0.0, 0.0, 0.0, 0.0, 0.0, 0.0, 0.0, 0.0, 0.0, 0.0, 0.0, 0.0, 0.0, 0.0, 0.0, 0.0, 0.0, 0.0, 0.0, 0.0, 0.0, 0.0, 0.0, 0.0, 0.0, 0.0, 0.0, 0.0, 0.0, 0.0, 0.0, 0.0, 0.0, 0.0, 0.0, 0.0, 0.0, 0.0, 0.0, 0.0, 0.0, 0.0, 0.0, 0.0, 0.0, 0.0, 0.0, 0.0, 0.0, 0.0, 0.0, 0.0, 0.0, 0.0, 0.0, 0.0, 0.0, 0.0, 0.0, 0.0, 0.0, 0.0, 0.0, 0.0, 0.0, 0.0, 0.0, 0.0, 0.0, 0.0, 0.0, 0.0, 0.0, 0.0, 0.0, 0.0, 0.0, 0.0, 0.0, 0.0, 0.0, 0.0, 0.0, 0.0, 0.0, 0.0, 0.0, 0.0, 0.0, 0.0, 0.0, 0.0, 0.0, 0.0, 0.0, 0.0, 0.0, 0.0, 0.0, 0.0, 0.0, 0.0, 0.0, 0.0, 0.0, 0.0, 0.0, 0.0, 0.0, 0.0, 0.0, 0.0, 0.0, 0.0, 0.0, 0.0, 0.0, 0.0, 0.0, 0.0, 0.0, 0.0, 0.0, 0.0, 0.0, 0.0, 0.0, 0.0, 0.0, 0.0, 0.0, 0.0, 0.0, 0.0, 0.0, 0.0, 0.0, 0.0, 0.0, 0.0, 0.0, 0.0, 0.0, 0.0, 0.0, 0.0, 0.0, 0.0, 0.0, 0.0, 0.0, 0.0, 0.0, 0.0, 0.0, 0.0, 0.0, 0.0, 0.0, 0.0, 0.0, 0.0, 0.0, 0.0, 0.0, 0.0, 0.0, 0.0, 0.0, 0.0, 0.0, 0.0, 0.0, 0.0, 0.0, 0.0, 0.0, 0.0, 0.0, 0.0, 0.0, 0.0, 0.0, 0.0, 0.0, 0.0, 0.0, 0.0, 0.0, 0.0, 0.0, 0.0, 0.0, 0.0, 0.0, 0.0, 0.0, 0.0, 0.0, 0.0, 0.0, 0.0, 0.0, 0.0, 0.0, 0.0, 0.0, 0.0, 0.0, 0.0, 0.0, 0.0, 0.0, 0.0, 0.0, 0.0, 0.0, 0.0, 0.0, 0.0, 0.0, 0.0, 0.0, 0.0, 0.0, 0.0, 0.0, 0.0, 0.0, 0.0, 0.0, 0.0, 0.0, 0.0, 0.0, 0.0, 0.0, 0.0, 0.0, 0.0, 0.0, 0.0, 0.0, 0.0, 0.0, 0.0, 0.0, 0.0, 0.0, 0.0, 0.0, 0.0, 0.0, 0.0, 0.0, 0.0, 0.0, 0.0, 0.0, 0.0, 0.0, 0.0, 0.0, 0.0, 0.0, 0.0, 0.0, 0.0, 0.0, 0.0, 0.0, 0.0, 0.0, 0.0, 0.0, 0.0, 0.0, 0.0, 0.0, 0.0, 0.0, 0.0, 0.0, 0.0, 0.0, 0.0, 0.0, 0.0, 0.0, 0.0, 0.0, 0.0, 0.0, 0.0, 0.0, 0.0, 0.0, 0.0, 0.0, 0.0, 0.0, 0.0, 0.0, 0.0, 0.0, 0.0, 0.0, 0.0, 0.0, 0.0, 0.0, 0.0, 0.0, 0.0, 0.0, 0.0, 0.0, 0.0, 0.0, 0.0, 0.0, 0.0, 0.0, 0.0, 0.0, 0.0, 0.0, 0.0, 0.0, 0.0, 0.0, 0.0, 0.0, 0.0, 0.0, 0.0, 0.0, 0.0, 0.0, 0.0, 0.0, 0.0, 0.0, 0.0, 0.0, 0.0, 0.0, 0.0, 0.0, 0.0, 0.0, 0.0, 0.0, 0.0, 0.0, 0.0, 0.0, 0.0, 0.0, 0.0, 0.0, 0.0, 0.0, 0.0, 0.0, 0.0, 0.0, 0.0, 0.0, 0.0, 0.0, 0.0, 0.0, 0.0, 0.0, 0.0, 0.0, 0.0, 0.0, 0.0, 0.0, 0.0, 0.0, 0.0, 0.0, 0.0, 0.0, 0.0, 0.0, 0.0, 0.0, 0.0, 0.0, 0.0, 0.0, 0.0, 0.0, 0.0, 0.0, 0.0, 0.0, 0.0, 0.0, 0.0, 0.0, 0.0, 0.0, 0.0, 0.0, 0.0, 0.0, 0.0, 0.0, 0.0, 0.0, 0.0, 0.0, 0.0, 0.0, 0.0, 0.0, 0.0, 0.0, 0.0, 0.0, 0.0, 0.0, 0.0, 0.0, 0.0, 0.0, 0.0, 0.0, 0.0, 0.0, 0.0, 0.0, 0.0, 0.0, 0.0, 0.0, 0.0, 0.0, 0.0, 0.0, 0.0, 0.0, 0.0, 0.0, 0.0, 0.0, 0.0, 0.0, 0.0, 0.0, 0.0, 0.0, 0.0, 0.0, 0.0, 0.0, 0.0, 0.0, 0.0, 0.0, 0.0, 0.0, 0.0, 0.0, 0.0, 0.0, 0.0, 0.0, 0.0, 0.0, 0.0, 0.0, 0.0, 0.0, 0.0, 0.0, 0.0, 0.0, 0.0, 0.0, 0.0, 0.0, 0.0, 0.0, 0.0, 0.0, 0.0, 0.0, 0.0, 0.0, 0.0, 0.0, 0.0, 0.0, 0.0, 0.0, 0.0, 0.0, 0.0, 0.0, 0.0, 0.0, 0.0, 0.0, 0.0, 0.0, 0.0, 0.0, 0.0, 0.0, 0.0, 0.0, 0.0, 0.0, 0.0, 0.0, 0.0, 0.0, 0.0, 0.0, 0.0, 0.0, 0.0, 0.0, 0.0, 0.0, 0.0, 0.0, 0.0, 0.0, 0.0, 0.0, 0.0, 0.0, 0.0, 0.0, 0.0, 0.0, 0.0, 0.0, 0.0, 0.0, 0.0, 0.0, 0.0, 0.0, 0.0, 0.0, 0.0, 0.0, 0.0, 0.0, 0.0, 0.0, 0.0, 0.0, 0.0, 0.0, 0.0, 0.0, 0.0, 0.0, 0.0, 0.0, 0.0, 0.0, 0.0, 0.0, 0.0, 0.0, 0.0, 0.0, 0.0, 0.0, 0.0, 0.0, 0.0, 0.0, 0.0, 0.0, 0.0, 0.0, 0.0, 0.0, 0.0, 0.0, 0.0, 0.0, 0.0, 0.0, 0.0, 0.0, 0.0, 0.0, 0.0, 0.0, 0.0, 0.0, 0.0, 0.0, 0.0, 0.0, 0.0, 0.0, 0.0, 0.0, 0.0, 0.0, 0.0, 0.0, 0.0, 0.0, 0.0, 0.0, 0.0, 0.0, 0.0, 0.0, 0.0, 0.0, 0.0, 0.0, 0.0, 0.0, 0.0, 0.0, 0.0, 0.0, 0.0, 0.0, 0.0, 0.0, 0.0, 0.0, 0.0, 0.0, 0.0, 0.0, 0.0, 0.0, 0.0, 0.0, 0.0, 0.0, 0.0, 0.0, 0.0, 0.0, 0.0, 0.0, 0.0, 0.0, 0.0, 0.0, 0.0, 0.0, 0.0, 0.0, 0.0, 0.0, 0.0, 0.0, 0.0, 0.0, 0.0, 0.0, 0.0, 0.0, 0.0, 0.0, 0.0, 0.0, 0.0, 0.0, 0.0, 0.0, 0.0, 0.0, 0.0, 0.0, 0.0, 0.0, 0.0, 0.0, 0.0, 0.0, 0.0, 0.0, 0.0, 0.0, 0.0, 0.0, 0.0, 0.0, 0.0, 0.0, 0.0, 0.0, 0.0, 0.0, 0.0, 0.0, 0.0, 0.0, 0.0, 0.0, 0.0, 0.0, 0.0, 0.0, 0.0, 0.0, 0.0, 0.0, 0.0, 0.0, 0.0, 0.0, 0.0, 0.0, 0.0, 0.0, 0.0, 0.0, 0.0, 0.0, 0.0, 0.0, 0.0, 0.0, 0.0, 0.0, 0.0, 0.0, 0.0, 0.0, 0.0, 0.0, 0.0, 0.0, 0.0, 0.0, 0.0, 0.0, 0.0, 0.0, 0.0, 0.0, 0.0, 0.0, 0.0, 0.0, 0.0, 0.0, 0.0, 0.0, 0.0, 0.0, 0.0, 0.0, 0.0, 0.0, 0.0, 0.0, 0.0, 0.0, 0.0, 0.0, 0.0, 0.0, 0.0, 0.0, 0.0, 0.0, 0.0, 0.0, 0.0, 0.0, 0.0, 0.0, 0.0, 0.0, 0.0, 0.0, 0.0, 0.0, 0.0, 0.0, 0.0, 0.0, 0.0, 0.0, 0.0, 0.0, 0.0, 0.0, 0.0, 0.0, 0.0, 0.0, 0.0, 0.0, 0.0, 0.0, 0.0, 0.0, 0.0, 0.0, 0.0, 0.0, 0.0, 0.0, 0.0, 0.0, 0.0, 0.0, 0.0, 0.0, 0.0, 0.0, 0.0, 0.0, 0.0, 0.0, 0.0, 0.0, 0.0, 0.0, 0.0, 0.0, 0.0, 0.0, 0.0, 0.0, 0.0, 0.0, 0.0, 0.0, 0.0, 0.0, 0.0, 0.0, 0.0, 0.0, 0.0, 0.0, 0.0, 0.0, 0.0, 0.0, 0.0, 0.0, 0.0, 0.0, 0.0, 0.0, 0.0, 0.0, 0.0, 0.0, 0.0, 0.0, 0.0, 0.0, 0.0, 0.0, 0.0, 0.0, 0.0, 0.0, 0.0, 0.0, 0.0, 0.0, 0.0, 0.0, 0.0, 0.0, 0.0, 0.0, 0.0, 0.0, 0.0, 0.0, 0.0, 0.0, 0.0, 0.0, 0.0, 0.0, 0.0, 0.0, 0.0, 0.0, 0.0, 0.0, 0.0, 0.0, 0.0, 0.0, 0.0, 0.0, 0.0, 0.0, 0.0, 0.0, 0.0, 0.0, 0.0, 0.0, 0.0, 0.0, 0.0, 0.0, 0.0, 0.0, 0.0, 0.0, 0.0, 0.0, 0.0, 0.0, 0.0, 0.0, 0.0, 0.0, 0.0, 0.0, 0.0, 0.0, 0.0, 0.0, 0.0, 0.0, 0.0, 0.0, 0.0, 0.0, 0.0, 0.0, 0.0, 0.0, 0.0, 0.0, 0.0, 0.0, 0.0, 0.0, 0.0, 0.0, 0.0, 0.0, 0.0, 0.0, 0.0, 0.0, 0.0, 0.0, 0.0, 0.0, 0.0, 0.0, 0.0, 0.0, 0.0, 0.0, 0.0, 0.0, 0.0, 0.0, 0.0, 0.0, 0.0, 0.0, 0.0, 0.0, 0.0, 0.0, 0.0, 0.0, 0.0, 0.0, 0.0, 0.0, 0.0, 0.0, 0.0, 0.0, 0.0, 0.0, 0.0, 0.0, 0.0, 0.0, 0.0, 0.0, 0.0, 0.0, 0.0, 0.0, 0.0, 0.0, 0.0, 0.0, 0.0, 0.0, 0.0, 0.0, 0.0, 0.0, 0.0, 0.0, 0.0, 0.0, 0.0, 0.0, 0.0, 0.0, 0.0, 0.0, 0.0, 0.0, 0.0, 0.0, 0.0, 0.0, 0.0, 0.0, 0.0, 0.0, 0.0, 0.0, 0.0, 0.0, 0.0, 0.0, 0.0, 0.0, 0.0, 0.0, 0.0, 0.0, 0.0, 0.0, 0.0, 0.0, 0.0, 0.0, 0.0, 0.0, 0.0, 0.0, 0.0, 0.0, 0.0, 0.0, 0.0, 0.0, 0.0, 0.0, 0.0, 0.0, 0.0, 0.0, 0.0, 0.0, 0.0, 0.0, 0.0, 0.0, 0.0, 0.0, 0.0, 0.0, 0.0, 0.0, 0.0, 0.0, 0.0, 0.0, 0.0, 0.0, 0.0, 0.0, 0.0, 0.0, 0.0, 0.0, 0.0, 0.0, 0.0, 0.0, 0.0, 0.0, 0.0, 0.0, 0.0, 0.0, 0.0, 0.0, 0.0, 0.0, 0.0, 0.0, 0.0, 0.0, 0.0, 0.0, 0.0, 0.0, 0.0, 0.0, 0.0, 0.0, 0.0, 0.0, 0.0, 0.0, 0.0, 0.0, 0.0, 0.0, 0.0, 0.0, 0.0, 0.0, 0.0, 0.0, 0.0, 0.0, 0.0, 0.0, 0.0, 0.0, 0.0, 0.0, 0.0, 0.0, 0.0, 0.0, 0.0, 0.0, 0.0, 0.0, 0.0, 0.0, 0.0, 0.0, 0.0, 0.0, 0.0, 0.0, 0.0, 0.0, 0.0, 0.0, 0.0, 0.0, 0.0, 0.0, 0.0, 0.0, 0.0, 0.0, 0.0, 0.0, 0.0, 0.0, 0.0, 0.0, 0.0, 0.0, 0.0, 0.0, 0.0, 0.0, 0.0, 0.0, 0.0, 0.0, 0.0, 0.0, 0.0, 0.0, 0.0, 0.0, 0.0, 0.0, 0.0, 0.0, 0.0, 0.0, 0.0, 0.0, 0.0, 0.0, 0.0, 0.0, 0.0, 0.0, 0.0, 0.0, 0.0, 0.0, 0.0, 0.0, 0.0, 0.0, 0.0, 0.0, 0.0, 0.0, 0.0, 0.0, 0.0, 0.0, 0.0, 0.0, 0.0, 0.0, 0.0, 0.0, 0.0, 0.0, 0.0, 0.0, 0.0, 0.0, 0.0, 0.0, 0.0, 0.0, 0.0, 0.0, 0.0, 0.0, 0.0, 0.0, 0.0, 0.0, 0.0, 0.0, 0.0, 0.0, 0.0, 0.0, 0.0, 0.0, 0.0, 0.0, 0.0, 0.0, 0.0, 0.0, 0.0, 0.0, 0.0, 0.0, 0.0, 0.0, 0.0, 0.0, 0.0, 0.0, 0.0, 0.0, 0.0, 0.0, 0.0, 0.0, 0.0, 0.0, 0.0, 0.0, 0.0, 0.0, 0.0, 0.0, 0.0, 0.0, 0.0, 0.0, 0.0, 0.0, 0.0, 0.0, 0.0, 0.0, 0.0, 0.0, 0.0, 0.0, 0.0, 0.0, 0.0, 0.0, 0.0, 0.0, 0.0, 0.0, 0.0, 0.0, 0.0, 0.0, 0.0, 0.0, 0.0, 0.0, 0.0, 0.0, 0.0, 0.0, 0.0, 0.0, 0.0, 0.0, 0.0, 0.0, 0.0, 0.0, 0.0, 0.0, 0.0, 0.0, 0.0, 0.0, 0.0, 0.0, 0.0, 0.0, 0.0, 0.0, 0.0, 0.0, 0.0, 0.0, 0.0, 0.0, 0.0, 0.0, 0.0, 0.0, 0.0, 0.0, 0.0, 0.0, 0.0, 0.0, 0.0, 0.0, 0.0, 0.0, 0.0, 0.0, 0.0, 0.0, 0.0, 0.0, 0.0, 0.0, 0.0, 0.0, 0.0, 0.0, 0.0, 0.0, 0.0, 0.0, 0.0, 0.0, 0.0, 0.0, 0.0, 0.0, 0.0, 0.0, 0.0, 0.0, 0.0, 0.0, 0.0, 0.0, 0.0, 0.0, 0.0, 0.0, 0.0, 0.0, 0.0, 0.0, 0.0, 0.0, 0.0, 0.0, 0.0, 0.0, 0.0, 0.0, 0.0, 0.0, 0.0, 0.0, 0.0, 0.0, 0.0, 0.0, 0.0, 0.0, 0.0, 0.0, 0.0, 0.0, 0.0, 0.0, 0.0, 0.0, 0.0, 0.0, 0.0, 0.0, 0.0, 0.0, 0.0, 0.0, 0.0, 0.0, 0.0, 0.0, 0.0, 0.0, 0.0, 0.0, 0.0, 0.0, 0.0, 0.0, 0.0, 0.0, 0.0, 0.0, 0.0, 0.0, 0.0, 0.0, 0.0, 0.0, 0.0, 0.0, 0.0, 0.0, 0.0, 0.0, 0.0, 0.0, 0.0, 0.0, 0.0, 0.0, 0.0, 0.0, 0.0, 0.0, 0.0, 0.0, 0.0, 0.0, 0.0, 0.0, 0.0, 0.0, 0.0, 0.0, 0.0, 0.0, 0.0, 0.0, 0.0, 0.0, 0.0, 0.0, 0.0, 0.0, 0.0, 0.0, 0.0, 0.0, 0.0, 0.0, 0.0, 0.0, 0.0, 0.0, 0.0, 0.0, 0.0, 0.0, 0.0, 0.0, 0.0, 0.0, 0.0, 0.0, 0.0, 0.0, 0.0, 0.0, 0.0, 0.0, 0.0, 0.0, 0.0, 0.0, 0.0, 0.0, 0.0, 0.0, 0.0, 0.0, 0.0, 0.0, 0.0, 0.0, 0.0, 0.0, 0.0, 0.0, 0.0, 0.0, 0.0, 0.0, 0.0, 0.0, 0.0, 0.0, 0.0, 0.0, 0.0, 0.0, 0.0, 0.0, 0.0, 0.0, 0.0, 0.0, 0.0, 0.0, 0.0, 0.0, 0.0, 0.0, 0.0, 0.0, 0.0, 0.0, 0.0, 0.0, 0.0, 0.0, 0.0, 0.0, 0.0, 0.0, 0.0, 0.0, 0.0, 0.0, 0.0, 0.0, 0.0, 0.0, 0.0, 0.0, 0.0, 0.0, 0.0, 0.0, 0.0, 0.0, 0.0, 0.0, 0.0, 0.0, 0.0, 0.0, 0.0, 0.0, 0.0, 0.0, 0.0, 0.0, 0.0, 0.0, 0.0, 0.0, 0.0])
me_plane.use_mirror_x = True
me_plane.update()

# ---- objects
ob_empty = bpy.data.objects.new('Empty', None)
ob_empty_001 = bpy.data.objects.new('Empty.001', None)
ob_plane = bpy.data.objects.new('Plane', me_plane)

# ---- transforms, parenting, visibility, modifiers, constraints
ob_empty.location = (1.254, 0.0, 1.164)
ob_empty.rotation_euler = (1.571, -0.0, 0.0)
ob_empty.scale = (-1.0, 1.0, 1.0)
ob_empty.empty_display_type = 'IMAGE'
ob_empty.empty_display_size = 5.0
ob_empty.use_empty_image_alpha = True
ob_empty.color = (1.0, 1.0, 1.0, 0.1)
ob_empty.hide_select = True
ob_empty_001.location = (1.254, -1.264, 1.164)
ob_empty_001.rotation_euler = (1.571, -0.0, 1.571)
ob_empty_001.scale = (-1.0, 1.0, 1.0)
ob_empty_001.empty_display_type = 'IMAGE'
ob_empty_001.empty_display_size = 5.0
ob_empty_001.use_empty_image_alpha = True
ob_empty_001.color = (1.0, 1.0, 1.0, 0.1)
ob_empty_001.hide_select = True
ob_plane.location = (0.0, 0.0, 0.0)
ob_plane.use_mesh_mirror_x = True
_m = ob_plane.modifiers.new('Subdivision', 'SUBSURF')
_m.levels = 2

# ---- collection membership
col_collection.objects.link(ob_empty)
col_collection.objects.link(ob_empty_001)
col_collection.objects.link(ob_plane)

# ---- scene / render settings (as saved in the file)
scene.frame_start = 1; scene.frame_end = 250; scene.frame_set(116)
scene.render.engine = 'BLENDER_EEVEE_NEXT'
scene.render.bake_bias = 0.0
scene.render.bake_samples = 0
scene.cycles.sampling_pattern = 'TABULATED_SOBOL'
scene.eevee.use_volume_custom_range = False
bpy.context.view_layer.update()

# ---- added for rendering (the .blend has no active camera and no usable light): camera, sun
cam_auto = bpy.data.cameras.new('AutoCamera')
cam_auto.lens = 50.0
cam_auto.sensor_width = 36.0
cam_auto.clip_end = 1000.0
ob_auto_camera = bpy.data.objects.new('AutoCamera', cam_auto)
scene.collection.objects.link(ob_auto_camera)
ob_auto_camera.location = (3.16916, -3.85324, 3.76902)
ob_auto_camera.rotation_euler = (1.09748, -7.21219e-08, 0.694738)
scene.camera = ob_auto_camera
light_auto_sun = bpy.data.lights.new('AutoSun', 'SUN')
light_auto_sun.energy = 3.0
light_auto_sun.angle = 0.0523599
ob_auto_sun = bpy.data.objects.new('AutoSun', light_auto_sun)
scene.collection.objects.link(ob_auto_sun)
ob_auto_sun.rotation_euler = (0.872665, 0.174533, 0.523599)
bpy.context.view_layer.update()
